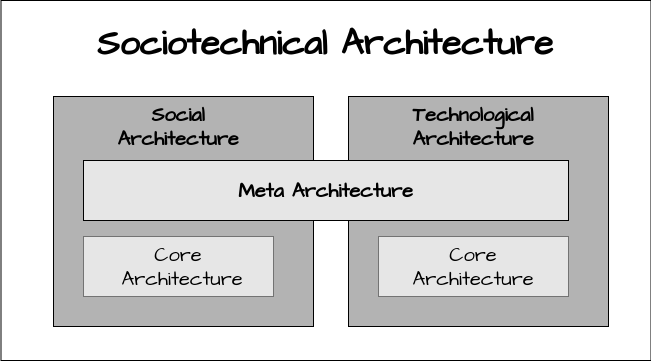

The diagram above was exported from draw.io. Its source (the exported page's mxGraphModel, read from the mxfile embedded in the PNG):
<mxGraphModel dx="1364" dy="1859" grid="1" gridSize="10" guides="1" tooltips="1" connect="1" arrows="1" fold="1" page="1" pageScale="1" pageWidth="850" pageHeight="1100" math="0" shadow="0">
  <root>
    <mxCell id="GEQAFUt_IVy_jWQWY9Je-0" />
    <mxCell id="GEQAFUt_IVy_jWQWY9Je-1" parent="GEQAFUt_IVy_jWQWY9Je-0" />
    <mxCell id="EHgp3DIVJoOiXR6NwG7Z-0" value="" style="rounded=0;whiteSpace=wrap;html=1;" parent="GEQAFUt_IVy_jWQWY9Je-1" vertex="1">
      <mxGeometry x="132.5" y="-30" width="650" height="360" as="geometry" />
    </mxCell>
    <mxCell id="GEQAFUt_IVy_jWQWY9Je-4" value="Sociotechnical Architecture" style="text;html=1;strokeColor=none;fillColor=none;align=center;verticalAlign=middle;whiteSpace=wrap;rounded=0;fontSize=35;fontFamily=Architects Daughter;fontStyle=1" parent="GEQAFUt_IVy_jWQWY9Je-1" vertex="1">
      <mxGeometry x="132.5" y="-17" width="647.5" height="60" as="geometry" />
    </mxCell>
    <mxCell id="GEQAFUt_IVy_jWQWY9Je-7" value="" style="rounded=0;whiteSpace=wrap;html=1;fillColor=#B3B3B3;" parent="GEQAFUt_IVy_jWQWY9Je-1" vertex="1">
      <mxGeometry x="185" y="66" width="260" height="230" as="geometry" />
    </mxCell>
    <mxCell id="GEQAFUt_IVy_jWQWY9Je-10" value="" style="rounded=0;whiteSpace=wrap;html=1;" parent="GEQAFUt_IVy_jWQWY9Je-1" vertex="1">
      <mxGeometry x="215" y="206" width="190" height="60" as="geometry" />
    </mxCell>
    <mxCell id="GEQAFUt_IVy_jWQWY9Je-11" value="Core&lt;br&gt;&amp;nbsp;Architecture" style="text;html=1;strokeColor=none;fillColor=#E6E6E6;align=center;verticalAlign=middle;whiteSpace=wrap;rounded=0;fontSize=20;fontFamily=Architects Daughter;" parent="GEQAFUt_IVy_jWQWY9Je-1" vertex="1">
      <mxGeometry x="215" y="206" width="190" height="60" as="geometry" />
    </mxCell>
    <mxCell id="GEQAFUt_IVy_jWQWY9Je-12" value="Social &lt;br&gt;Architecture" style="text;html=1;strokeColor=none;fillColor=none;align=center;verticalAlign=middle;whiteSpace=wrap;rounded=0;fontSize=20;fontFamily=Architects Daughter;fontStyle=1" parent="GEQAFUt_IVy_jWQWY9Je-1" vertex="1">
      <mxGeometry x="215" y="66" width="190" height="60" as="geometry" />
    </mxCell>
    <mxCell id="GEQAFUt_IVy_jWQWY9Je-13" value="" style="rounded=0;whiteSpace=wrap;html=1;fillColor=#B3B3B3;" parent="GEQAFUt_IVy_jWQWY9Je-1" vertex="1">
      <mxGeometry x="480" y="66" width="260" height="230" as="geometry" />
    </mxCell>
    <mxCell id="GEQAFUt_IVy_jWQWY9Je-16" value="" style="rounded=0;whiteSpace=wrap;html=1;" parent="GEQAFUt_IVy_jWQWY9Je-1" vertex="1">
      <mxGeometry x="510" y="206" width="190" height="60" as="geometry" />
    </mxCell>
    <mxCell id="GEQAFUt_IVy_jWQWY9Je-17" value="Core&lt;br&gt;Architecture" style="text;html=1;strokeColor=none;fillColor=#E6E6E6;align=center;verticalAlign=middle;whiteSpace=wrap;rounded=0;fontSize=20;fontFamily=Architects Daughter;" parent="GEQAFUt_IVy_jWQWY9Je-1" vertex="1">
      <mxGeometry x="510" y="206" width="190" height="60" as="geometry" />
    </mxCell>
    <mxCell id="GEQAFUt_IVy_jWQWY9Je-18" value="Technological Architecture" style="text;html=1;strokeColor=none;fillColor=none;align=center;verticalAlign=middle;whiteSpace=wrap;rounded=0;fontSize=20;fontFamily=Architects Daughter;fontStyle=1" parent="GEQAFUt_IVy_jWQWY9Je-1" vertex="1">
      <mxGeometry x="510" y="66" width="190" height="60" as="geometry" />
    </mxCell>
    <mxCell id="wzyKFA0rjk4U6b31t_OW-0" value="" style="rounded=0;whiteSpace=wrap;html=1;fillColor=#E6E6E6;" parent="GEQAFUt_IVy_jWQWY9Je-1" vertex="1">
      <mxGeometry x="215" y="130" width="485" height="60" as="geometry" />
    </mxCell>
    <mxCell id="wzyKFA0rjk4U6b31t_OW-1" value="&lt;b&gt;Meta Architecture&lt;/b&gt;" style="text;html=1;strokeColor=none;fillColor=none;align=center;verticalAlign=middle;whiteSpace=wrap;rounded=0;fontSize=20;fontFamily=Architects Daughter;" parent="GEQAFUt_IVy_jWQWY9Je-1" vertex="1">
      <mxGeometry x="215" y="130" width="485" height="60" as="geometry" />
    </mxCell>
  </root>
</mxGraphModel>